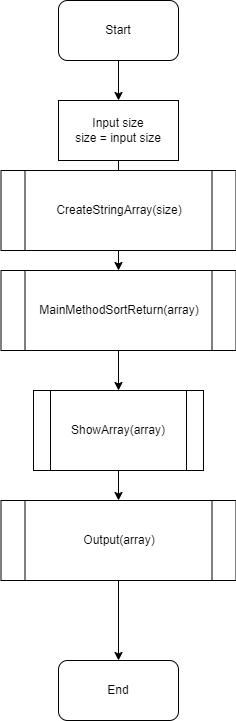

The diagram above was exported from draw.io. Its source (the exported page's mxGraphModel, read from the mxfile embedded in the PNG):
<mxGraphModel dx="1184" dy="587" grid="1" gridSize="10" guides="1" tooltips="1" connect="1" arrows="1" fold="1" page="1" pageScale="1" pageWidth="827" pageHeight="1169" math="0" shadow="0">
  <root>
    <mxCell id="0" />
    <mxCell id="1" parent="0" />
    <mxCell id="2" value="" style="edgeStyle=none;html=1;" edge="1" parent="1" source="3" target="7">
      <mxGeometry relative="1" as="geometry" />
    </mxCell>
    <mxCell id="3" value="Start" style="rounded=1;whiteSpace=wrap;html=1;" vertex="1" parent="1">
      <mxGeometry x="320" y="20" width="120" height="60" as="geometry" />
    </mxCell>
    <mxCell id="14" value="" style="edgeStyle=none;html=1;" edge="1" parent="1" source="5" target="12">
      <mxGeometry relative="1" as="geometry" />
    </mxCell>
    <mxCell id="5" value="ShowArray(array)" style="shape=process;whiteSpace=wrap;html=1;backgroundOutline=1;" vertex="1" parent="1">
      <mxGeometry x="295" y="410" width="170" height="80" as="geometry" />
    </mxCell>
    <mxCell id="16" value="" style="edgeStyle=none;html=1;" edge="1" parent="1" source="7">
      <mxGeometry relative="1" as="geometry">
        <mxPoint x="380" y="200" as="targetPoint" />
      </mxGeometry>
    </mxCell>
    <mxCell id="7" value="Input size&lt;br&gt;size = input size" style="rounded=0;whiteSpace=wrap;html=1;" vertex="1" parent="1">
      <mxGeometry x="320" y="120" width="120" height="60" as="geometry" />
    </mxCell>
    <mxCell id="13" value="" style="edgeStyle=none;html=1;" edge="1" parent="1" source="9" target="5">
      <mxGeometry relative="1" as="geometry" />
    </mxCell>
    <mxCell id="9" value="MainMethodSortReturn(array)" style="shape=process;whiteSpace=wrap;html=1;backgroundOutline=1;" vertex="1" parent="1">
      <mxGeometry x="262.5" y="290" width="235" height="80" as="geometry" />
    </mxCell>
    <mxCell id="10" value="End" style="rounded=1;whiteSpace=wrap;html=1;" vertex="1" parent="1">
      <mxGeometry x="320" y="680" width="120" height="60" as="geometry" />
    </mxCell>
    <mxCell id="17" value="" style="edgeStyle=none;html=1;" edge="1" parent="1" target="9">
      <mxGeometry relative="1" as="geometry">
        <mxPoint x="380" y="260" as="sourcePoint" />
      </mxGeometry>
    </mxCell>
    <mxCell id="15" value="" style="edgeStyle=none;html=1;" edge="1" parent="1" source="12" target="10">
      <mxGeometry relative="1" as="geometry" />
    </mxCell>
    <mxCell id="12" value="Output(array)" style="shape=process;whiteSpace=wrap;html=1;backgroundOutline=1;" vertex="1" parent="1">
      <mxGeometry x="262.5" y="520" width="235" height="80" as="geometry" />
    </mxCell>
    <mxCell id="18" value="CreateStringArray(size)" style="shape=process;whiteSpace=wrap;html=1;backgroundOutline=1;" vertex="1" parent="1">
      <mxGeometry x="262.5" y="190" width="235" height="80" as="geometry" />
    </mxCell>
  </root>
</mxGraphModel>